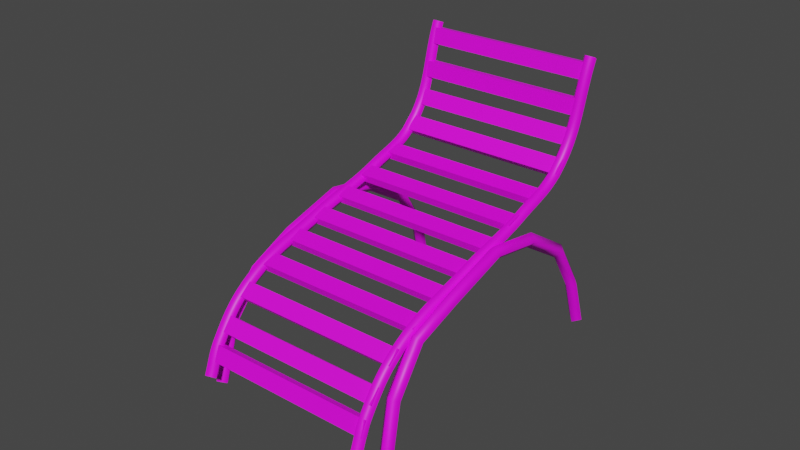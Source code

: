 # Source: lettino.blend  (saved by Blender 3.2.14; exported with 4.5.12 LTS)
import bpy
from mathutils import Matrix  # noqa: F401  (used for matrix-valued properties, if any)

bpy.ops.wm.read_factory_settings(use_empty=True)
scene = bpy.context.scene
scene.name = 'Scene'

# ---- collections
col_collection = bpy.data.collections.new('Collection'); scene.collection.children.link(col_collection)

# ---- images (referenced by path relative to the original .blend; pixels are not part of the script)
import os
ASSET_DIR = os.environ.get("B2B_ASSET_DIR", "")  # directory of the original .blend (textures are referenced by path, not embedded)
HERE = os.path.dirname(os.path.abspath(__file__))  # packed textures are extracted next to this script under _unpacked/

def load_image(name, relpath, width, height, colorspace="sRGB"):
    """Load a texture the original file referenced (path relative to the .blend, or extracted next to this script)."""
    p = next((c for c in (os.path.join(HERE, relpath), os.path.join(ASSET_DIR, relpath)) if relpath and os.path.exists(c)), "")
    if p:
        img = bpy.data.images.load(p, check_existing=True)
        img.name = name
    else:  # same state as the original file: an image datablock whose file is absent (Cycles renders it pink)
        img = bpy.data.images.new(name, width, height)
        img.source = "FILE"
        img.filepath = "//" + (relpath or name)
    img.colorspace_settings.name = colorspace
    return img
img_legno_jpg = load_image('legno.jpg', 'legno.jpg', 1024, 1024, 'sRGB')

# ---- materials (node trees are filled in below, after node groups)
mat_legno = bpy.data.materials.new('legno')
mat_legno.use_transparent_shadow = False
mat_material_001 = bpy.data.materials.new('Material.001')
mat_material_001.use_transparent_shadow = False

# ---- material node trees
mat_legno.use_nodes = True; mat_legno.node_tree.nodes.clear()
_N = mat_legno.node_tree.nodes; _L = mat_legno.node_tree.links
n0 = _N.new('ShaderNodeBsdfPrincipled'); n0.name = 'Principled BSDF'; n0.location = (10, 300)
n0.distribution = 'GGX'
n0.subsurface_method = 'RANDOM_WALK_SKIN'
n0.inputs[3].default_value = 1.45
n0.inputs[27].default_value = (0.0, 0.0, 0.0, 1.0)
n0.inputs[28].default_value = 1.0
n1 = _N.new('ShaderNodeOutputMaterial'); n1.name = 'Material Output'; n1.location = (300, 300)
n2 = _N.new('ShaderNodeTexImage'); n2.name = 'Image Texture'; n2.location = (-490, 105)
n2.image = img_legno_jpg
_L.new(n0.outputs[0], n1.inputs[0])
_L.new(n2.outputs[0], n0.inputs[0])
n1.is_active_output = True
mat_material_001.use_nodes = True; mat_material_001.node_tree.nodes.clear()
_N = mat_material_001.node_tree.nodes; _L = mat_material_001.node_tree.links
n0 = _N.new('ShaderNodeBsdfPrincipled'); n0.name = 'Principled BSDF'; n0.location = (10, 300)
n0.distribution = 'GGX'
n0.subsurface_method = 'RANDOM_WALK_SKIN'
n0.inputs[3].default_value = 1.45
n0.inputs[27].default_value = (0.0, 0.0, 0.0, 1.0)
n0.inputs[28].default_value = 1.0
n1 = _N.new('ShaderNodeOutputMaterial'); n1.name = 'Material Output'; n1.location = (300, 300)
n2 = _N.new('ShaderNodeTexImage'); n2.name = 'Image Texture'; n2.location = (-490, 105)
n2.image = img_legno_jpg
_L.new(n0.outputs[0], n1.inputs[0])
_L.new(n2.outputs[0], n0.inputs[0])
n1.is_active_output = True

# ---- world
world_world = bpy.data.worlds.new('World'); scene.world = world_world
world_world.use_nodes = True; world_world.node_tree.nodes.clear()
_N = world_world.node_tree.nodes; _L = world_world.node_tree.links
n0 = _N.new('ShaderNodeOutputWorld'); n0.name = 'World Output'; n0.location = (300, 300)
n1 = _N.new('ShaderNodeBackground'); n1.name = 'Background'; n1.location = (10, 300)
n1.inputs[0].default_value = (0.05088, 0.05088, 0.05088, 1.0)
_L.new(n1.outputs[0], n0.inputs[0])
n0.is_active_output = True
world_world.color = (0.05088, 0.05088, 0.05088)
world_world.use_sun_shadow = False
world_world.sun_shadow_jitter_overblur = 0.0

# ---- meshes
me_cube_001 = bpy.data.meshes.new('Cube.001')
me_cube_001.from_pydata([(-1.0, -1.0, -1.0), (-1.0, -1.0, 1.0), (-1.0, 1.0, -1.0), (-1.0, 1.0, 1.0), (1.0, -1.0, -1.0), (1.0, -1.0, 1.0), (1.0, 1.0, -1.0), (1.0, 1.0, 1.0)], [], [(0, 1, 3, 2), (2, 3, 7, 6), (6, 7, 5, 4), (4, 5, 1, 0), (2, 6, 4, 0), (7, 3, 1, 5)])
_uv = me_cube_001.uv_layers.new(name='UVMap')
_uv.uv.foreach_set('vector', [0.375, 0.0, 0.625, 0.0, 0.625, 0.25, 0.375, 0.25, 0.375, 0.25, 0.625, 0.25, 0.625, 0.5, 0.375, 0.5, 0.375, 0.5, 0.625, 0.5, 0.625, 0.75, 0.375, 0.75, 0.375, 0.75, 0.625, 0.75, 0.625, 1.0, 0.375, 1.0, 0.125, 0.5, 0.375, 0.5, 0.375, 0.75, 0.125, 0.75, 0.625, 0.5, 0.875, 0.5, 0.875, 0.75, 0.625, 0.75])
me_cube_001.materials.append(mat_legno)
me_cube_001.update()
me_cube_002 = bpy.data.meshes.new('Cube.002')
me_cube_002.from_pydata([(-1.0, -1.0, -1.0), (-1.0, -1.0, 1.0), (-1.0, 1.0, -1.0), (-1.0, 1.0, 1.0), (1.0, -1.0, -1.0), (1.0, -1.0, 1.0), (1.0, 1.0, -1.0), (1.0, 1.0, 1.0)], [], [(0, 1, 3, 2), (2, 3, 7, 6), (6, 7, 5, 4), (4, 5, 1, 0), (2, 6, 4, 0), (7, 3, 1, 5)])
_uv = me_cube_002.uv_layers.new(name='UVMap')
_uv.uv.foreach_set('vector', [0.375, 0.0, 0.625, 0.0, 0.625, 0.25, 0.375, 0.25, 0.375, 0.25, 0.625, 0.25, 0.625, 0.5, 0.375, 0.5, 0.375, 0.5, 0.625, 0.5, 0.625, 0.75, 0.375, 0.75, 0.375, 0.75, 0.625, 0.75, 0.625, 1.0, 0.375, 1.0, 0.125, 0.5, 0.375, 0.5, 0.375, 0.75, 0.125, 0.75, 0.625, 0.5, 0.875, 0.5, 0.875, 0.75, 0.625, 0.75])
me_cube_002.materials.append(mat_legno)
me_cube_002.update()
me_cube_003 = bpy.data.meshes.new('Cube.003')
me_cube_003.from_pydata([(-1.0, -1.0, -1.0), (-1.0, -1.0, 1.0), (-1.0, 1.0, -1.0), (-1.0, 1.0, 1.0), (1.0, -1.0, -1.0), (1.0, -1.0, 1.0), (1.0, 1.0, -1.0), (1.0, 1.0, 1.0)], [], [(0, 1, 3, 2), (2, 3, 7, 6), (6, 7, 5, 4), (4, 5, 1, 0), (2, 6, 4, 0), (7, 3, 1, 5)])
_uv = me_cube_003.uv_layers.new(name='UVMap')
_uv.uv.foreach_set('vector', [0.375, 0.0, 0.625, 0.0, 0.625, 0.25, 0.375, 0.25, 0.375, 0.25, 0.625, 0.25, 0.625, 0.5, 0.375, 0.5, 0.375, 0.5, 0.625, 0.5, 0.625, 0.75, 0.375, 0.75, 0.375, 0.75, 0.625, 0.75, 0.625, 1.0, 0.375, 1.0, 0.125, 0.5, 0.375, 0.5, 0.375, 0.75, 0.125, 0.75, 0.625, 0.5, 0.875, 0.5, 0.875, 0.75, 0.625, 0.75])
me_cube_003.materials.append(mat_legno)
me_cube_003.update()
me_cube_005 = bpy.data.meshes.new('Cube.005')
me_cube_005.from_pydata([(-1.0, -1.0, -1.0), (-1.0, -1.0, 1.0), (-1.0, 1.0, -1.0), (-1.0, 1.0, 1.0), (1.0, -1.0, -1.0), (1.0, -1.0, 1.0), (1.0, 1.0, -1.0), (1.0, 1.0, 1.0)], [], [(0, 1, 3, 2), (2, 3, 7, 6), (6, 7, 5, 4), (4, 5, 1, 0), (2, 6, 4, 0), (7, 3, 1, 5)])
_uv = me_cube_005.uv_layers.new(name='UVMap')
_uv.uv.foreach_set('vector', [0.375, 0.0, 0.625, 0.0, 0.625, 0.25, 0.375, 0.25, 0.375, 0.25, 0.625, 0.25, 0.625, 0.5, 0.375, 0.5, 0.375, 0.5, 0.625, 0.5, 0.625, 0.75, 0.375, 0.75, 0.375, 0.75, 0.625, 0.75, 0.625, 1.0, 0.375, 1.0, 0.125, 0.5, 0.375, 0.5, 0.375, 0.75, 0.125, 0.75, 0.625, 0.5, 0.875, 0.5, 0.875, 0.75, 0.625, 0.75])
me_cube_005.materials.append(mat_legno)
me_cube_005.update()
me_cube_006 = bpy.data.meshes.new('Cube.006')
me_cube_006.from_pydata([(-1.0, -1.0, -1.0), (-1.0, -1.0, 1.0), (-1.0, 1.0, -1.0), (-1.0, 1.0, 1.0), (1.0, -1.0, -1.0), (1.0, -1.0, 1.0), (1.0, 1.0, -1.0), (1.0, 1.0, 1.0)], [], [(0, 1, 3, 2), (2, 3, 7, 6), (6, 7, 5, 4), (4, 5, 1, 0), (2, 6, 4, 0), (7, 3, 1, 5)])
_uv = me_cube_006.uv_layers.new(name='UVMap')
_uv.uv.foreach_set('vector', [0.375, 0.0, 0.625, 0.0, 0.625, 0.25, 0.375, 0.25, 0.375, 0.25, 0.625, 0.25, 0.625, 0.5, 0.375, 0.5, 0.375, 0.5, 0.625, 0.5, 0.625, 0.75, 0.375, 0.75, 0.375, 0.75, 0.625, 0.75, 0.625, 1.0, 0.375, 1.0, 0.125, 0.5, 0.375, 0.5, 0.375, 0.75, 0.125, 0.75, 0.625, 0.5, 0.875, 0.5, 0.875, 0.75, 0.625, 0.75])
me_cube_006.materials.append(mat_legno)
me_cube_006.update()
me_cube_007 = bpy.data.meshes.new('Cube.007')
me_cube_007.from_pydata([(-1.0, -1.0, -1.0), (-1.0, -1.0, 1.0), (-1.0, 1.0, -1.0), (-1.0, 1.0, 1.0), (1.0, -1.0, -1.0), (1.0, -1.0, 1.0), (1.0, 1.0, -1.0), (1.0, 1.0, 1.0)], [], [(0, 1, 3, 2), (2, 3, 7, 6), (6, 7, 5, 4), (4, 5, 1, 0), (2, 6, 4, 0), (7, 3, 1, 5)])
_uv = me_cube_007.uv_layers.new(name='UVMap')
_uv.uv.foreach_set('vector', [0.375, 0.0, 0.625, 0.0, 0.625, 0.25, 0.375, 0.25, 0.375, 0.25, 0.625, 0.25, 0.625, 0.5, 0.375, 0.5, 0.375, 0.5, 0.625, 0.5, 0.625, 0.75, 0.375, 0.75, 0.375, 0.75, 0.625, 0.75, 0.625, 1.0, 0.375, 1.0, 0.125, 0.5, 0.375, 0.5, 0.375, 0.75, 0.125, 0.75, 0.625, 0.5, 0.875, 0.5, 0.875, 0.75, 0.625, 0.75])
me_cube_007.materials.append(mat_legno)
me_cube_007.update()
me_cube_008 = bpy.data.meshes.new('Cube.008')
me_cube_008.from_pydata([(-1.0, -1.0, -1.0), (-1.0, -1.0, 1.0), (-1.0, 1.0, -1.0), (-1.0, 1.0, 1.0), (1.0, -1.0, -1.0), (1.0, -1.0, 1.0), (1.0, 1.0, -1.0), (1.0, 1.0, 1.0)], [], [(0, 1, 3, 2), (2, 3, 7, 6), (6, 7, 5, 4), (4, 5, 1, 0), (2, 6, 4, 0), (7, 3, 1, 5)])
_uv = me_cube_008.uv_layers.new(name='UVMap')
_uv.uv.foreach_set('vector', [0.375, 0.0, 0.625, 0.0, 0.625, 0.25, 0.375, 0.25, 0.375, 0.25, 0.625, 0.25, 0.625, 0.5, 0.375, 0.5, 0.375, 0.5, 0.625, 0.5, 0.625, 0.75, 0.375, 0.75, 0.375, 0.75, 0.625, 0.75, 0.625, 1.0, 0.375, 1.0, 0.125, 0.5, 0.375, 0.5, 0.375, 0.75, 0.125, 0.75, 0.625, 0.5, 0.875, 0.5, 0.875, 0.75, 0.625, 0.75])
me_cube_008.materials.append(mat_legno)
me_cube_008.update()
me_cube_009 = bpy.data.meshes.new('Cube.009')
me_cube_009.from_pydata([(-1.0, -1.0, -1.0), (-1.0, -1.0, 1.0), (-1.0, 1.0, -1.0), (-1.0, 1.0, 1.0), (1.0, -1.0, -1.0), (1.0, -1.0, 1.0), (1.0, 1.0, -1.0), (1.0, 1.0, 1.0)], [], [(0, 1, 3, 2), (2, 3, 7, 6), (6, 7, 5, 4), (4, 5, 1, 0), (2, 6, 4, 0), (7, 3, 1, 5)])
_uv = me_cube_009.uv_layers.new(name='UVMap')
_uv.uv.foreach_set('vector', [0.375, 0.0, 0.625, 0.0, 0.625, 0.25, 0.375, 0.25, 0.375, 0.25, 0.625, 0.25, 0.625, 0.5, 0.375, 0.5, 0.375, 0.5, 0.625, 0.5, 0.625, 0.75, 0.375, 0.75, 0.375, 0.75, 0.625, 0.75, 0.625, 1.0, 0.375, 1.0, 0.125, 0.5, 0.375, 0.5, 0.375, 0.75, 0.125, 0.75, 0.625, 0.5, 0.875, 0.5, 0.875, 0.75, 0.625, 0.75])
me_cube_009.materials.append(mat_legno)
me_cube_009.update()
me_cube_010 = bpy.data.meshes.new('Cube.010')
me_cube_010.from_pydata([(-1.0, -1.0, -1.0), (-1.0, -1.0, 1.0), (-1.0, 1.0, -1.0), (-1.0, 1.0, 1.0), (1.0, -1.0, -1.0), (1.0, -1.0, 1.0), (1.0, 1.0, -1.0), (1.0, 1.0, 1.0)], [], [(0, 1, 3, 2), (2, 3, 7, 6), (6, 7, 5, 4), (4, 5, 1, 0), (2, 6, 4, 0), (7, 3, 1, 5)])
_uv = me_cube_010.uv_layers.new(name='UVMap')
_uv.uv.foreach_set('vector', [0.375, 0.0, 0.625, 0.0, 0.625, 0.25, 0.375, 0.25, 0.375, 0.25, 0.625, 0.25, 0.625, 0.5, 0.375, 0.5, 0.375, 0.5, 0.625, 0.5, 0.625, 0.75, 0.375, 0.75, 0.375, 0.75, 0.625, 0.75, 0.625, 1.0, 0.375, 1.0, 0.125, 0.5, 0.375, 0.5, 0.375, 0.75, 0.125, 0.75, 0.625, 0.5, 0.875, 0.5, 0.875, 0.75, 0.625, 0.75])
me_cube_010.materials.append(mat_material_001)
me_cube_010.update()
me_cube_011 = bpy.data.meshes.new('Cube.011')
me_cube_011.from_pydata([(-1.0, -1.0, -1.0), (-1.0, -1.0, 1.0), (-1.0, 1.0, -1.0), (-1.0, 1.0, 1.0), (1.0, -1.0, -1.0), (1.0, -1.0, 1.0), (1.0, 1.0, -1.0), (1.0, 1.0, 1.0)], [], [(0, 1, 3, 2), (2, 3, 7, 6), (6, 7, 5, 4), (4, 5, 1, 0), (2, 6, 4, 0), (7, 3, 1, 5)])
_uv = me_cube_011.uv_layers.new(name='UVMap')
_uv.uv.foreach_set('vector', [0.375, 0.0, 0.625, 0.0, 0.625, 0.25, 0.375, 0.25, 0.375, 0.25, 0.625, 0.25, 0.625, 0.5, 0.375, 0.5, 0.375, 0.5, 0.625, 0.5, 0.625, 0.75, 0.375, 0.75, 0.375, 0.75, 0.625, 0.75, 0.625, 1.0, 0.375, 1.0, 0.125, 0.5, 0.375, 0.5, 0.375, 0.75, 0.125, 0.75, 0.625, 0.5, 0.875, 0.5, 0.875, 0.75, 0.625, 0.75])
me_cube_011.materials.append(mat_legno)
me_cube_011.update()
me_cube_012 = bpy.data.meshes.new('Cube.012')
me_cube_012.from_pydata([(-1.0, -1.0, -1.0), (-1.0, -1.0, 1.0), (-1.0, 1.0, -1.0), (-1.0, 1.0, 1.0), (1.0, -1.0, -1.0), (1.0, -1.0, 1.0), (1.0, 1.0, -1.0), (1.0, 1.0, 1.0)], [], [(0, 1, 3, 2), (2, 3, 7, 6), (6, 7, 5, 4), (4, 5, 1, 0), (2, 6, 4, 0), (7, 3, 1, 5)])
_uv = me_cube_012.uv_layers.new(name='UVMap')
_uv.uv.foreach_set('vector', [0.375, 0.0, 0.625, 0.0, 0.625, 0.25, 0.375, 0.25, 0.375, 0.25, 0.625, 0.25, 0.625, 0.5, 0.375, 0.5, 0.375, 0.5, 0.625, 0.5, 0.625, 0.75, 0.375, 0.75, 0.375, 0.75, 0.625, 0.75, 0.625, 1.0, 0.375, 1.0, 0.125, 0.5, 0.375, 0.5, 0.375, 0.75, 0.125, 0.75, 0.625, 0.5, 0.875, 0.5, 0.875, 0.75, 0.625, 0.75])
me_cube_012.materials.append(mat_legno)
me_cube_012.update()
me_cube_013 = bpy.data.meshes.new('Cube.013')
me_cube_013.from_pydata([(-1.0, -1.0, -1.0), (-1.0, -1.0, 1.0), (-1.0, 1.0, -1.0), (-1.0, 1.0, 1.0), (1.0, -1.0, -1.0), (1.0, -1.0, 1.0), (1.0, 1.0, -1.0), (1.0, 1.0, 1.0)], [], [(0, 1, 3, 2), (2, 3, 7, 6), (6, 7, 5, 4), (4, 5, 1, 0), (2, 6, 4, 0), (7, 3, 1, 5)])
_uv = me_cube_013.uv_layers.new(name='UVMap')
_uv.uv.foreach_set('vector', [0.375, 0.0, 0.625, 0.0, 0.625, 0.25, 0.375, 0.25, 0.375, 0.25, 0.625, 0.25, 0.625, 0.5, 0.375, 0.5, 0.375, 0.5, 0.625, 0.5, 0.625, 0.75, 0.375, 0.75, 0.375, 0.75, 0.625, 0.75, 0.625, 1.0, 0.375, 1.0, 0.125, 0.5, 0.375, 0.5, 0.375, 0.75, 0.125, 0.75, 0.625, 0.5, 0.875, 0.5, 0.875, 0.75, 0.625, 0.75])
me_cube_013.materials.append(mat_legno)
me_cube_013.update()
me_cube_014 = bpy.data.meshes.new('Cube.014')
me_cube_014.from_pydata([(-1.0, -1.0, -1.0), (-1.0, -1.0, 1.0), (-1.0, 1.0, -1.0), (-1.0, 1.0, 1.0), (1.0, -1.0, -1.0), (1.0, -1.0, 1.0), (1.0, 1.0, -1.0), (1.0, 1.0, 1.0)], [], [(0, 1, 3, 2), (2, 3, 7, 6), (6, 7, 5, 4), (4, 5, 1, 0), (2, 6, 4, 0), (7, 3, 1, 5)])
_uv = me_cube_014.uv_layers.new(name='UVMap')
_uv.uv.foreach_set('vector', [0.375, 0.0, 0.625, 0.0, 0.625, 0.25, 0.375, 0.25, 0.375, 0.25, 0.625, 0.25, 0.625, 0.5, 0.375, 0.5, 0.375, 0.5, 0.625, 0.5, 0.625, 0.75, 0.375, 0.75, 0.375, 0.75, 0.625, 0.75, 0.625, 1.0, 0.375, 1.0, 0.125, 0.5, 0.375, 0.5, 0.375, 0.75, 0.125, 0.75, 0.625, 0.5, 0.875, 0.5, 0.875, 0.75, 0.625, 0.75])
me_cube_014.materials.append(mat_legno)
me_cube_014.update()

# ---- curves / text
cu_point_005 = bpy.data.curves.new('Point.005', 'CURVE')
cu_point_005.dimensions = '3D'
_sp = cu_point_005.splines.new('BEZIER'); _sp.bezier_points.add(6)
_sp.bezier_points.foreach_set('co', [0.0, 0.0, 6.095, -0.7219, 0.1359, 3.913, -2.16, 0.09406, 3.282, -4.017, 0.1058, 2.775, -5.99, 0.1286, 2.041, -6.877, 0.1331, 1.092, -7.19, 0.1287, 0.3958])
_sp.bezier_points.foreach_set('handle_left', [0.2818, -0.05305, 6.947, -0.1166, 0.1199, 4.577, -1.582, 0.1004, 3.487, -3.302, 0.09944, 3.006, -5.306, 0.1226, 2.497, -6.596, 0.1336, 1.514, -7.068, 0.1304, 0.6674])
_sp.bezier_points.foreach_set('handle_right', [-0.2818, 0.05305, 5.243, -1.135, 0.1468, 3.46, -2.868, 0.08633, 3.032, -4.799, 0.1128, 2.524, -6.412, 0.1323, 1.76, -7.042, 0.1327, 0.8436, -7.312, 0.127, 0.1241])
for _p, _l, _r in zip(_sp.bezier_points, ['AUTO', 'AUTO', 'AUTO', 'AUTO', 'AUTO', 'AUTO', 'AUTO'], ['AUTO', 'AUTO', 'AUTO', 'AUTO', 'AUTO', 'AUTO', 'AUTO']): _p.handle_left_type = _l; _p.handle_right_type = _r
_sp.order_u = 2
_sp.resolution_u = 64
_sp.use_endpoint_u = True
_sp = cu_point_005.splines.new('BEZIER'); _sp.bezier_points.add(6)
_sp.bezier_points.foreach_set('co', [0.0, -3.885, 6.095, -0.7219, -3.749, 3.913, -2.16, -3.791, 3.282, -4.017, -3.779, 2.775, -5.99, -3.757, 2.041, -6.877, -3.752, 1.092, -7.19, -3.757, 0.3958])
_sp.bezier_points.foreach_set('handle_left', [0.2818, -3.938, 6.947, -0.1166, -3.765, 4.577, -1.582, -3.785, 3.487, -3.302, -3.786, 3.006, -5.306, -3.763, 2.497, -6.596, -3.752, 1.514, -7.068, -3.755, 0.6674])
_sp.bezier_points.foreach_set('handle_right', [-0.2818, -3.832, 5.243, -1.135, -3.738, 3.46, -2.868, -3.799, 3.032, -4.799, -3.772, 2.524, -6.412, -3.753, 1.76, -7.042, -3.752, 0.8436, -7.312, -3.758, 0.1241])
for _p, _l, _r in zip(_sp.bezier_points, ['AUTO', 'AUTO', 'AUTO', 'AUTO', 'AUTO', 'AUTO', 'AUTO'], ['AUTO', 'AUTO', 'AUTO', 'AUTO', 'AUTO', 'AUTO', 'AUTO']): _p.handle_left_type = _l; _p.handle_right_type = _r
_sp.order_u = 2
_sp.resolution_u = 64
_sp.use_endpoint_u = True
cu_point_005.materials.append(mat_legno)
cu_point_005.use_path = True
cu_point_005.bevel_resolution = 0
cu_point_005.bevel_depth = 0.16
cu_point_005.resolution_u = 64
cu_point_005.fill_mode = 'FULL'
cu_point_007 = bpy.data.curves.new('Point.007', 'CURVE')
cu_point_007.dimensions = '3D'
_sp = cu_point_007.splines.new('BEZIER'); _sp.bezier_points.add(8)
_sp.bezier_points.foreach_set('co', [-0.006354, 0.3622, -0.0295, -0.2899, 0.3218, 1.059, -0.9433, 0.2974, 2.082, -2.058, 0.2491, 2.777, -3.299, 0.2427, 2.987, -4.685, 0.2532, 2.58, -5.655, 0.2724, 2.117, -6.382, 0.2929, 1.251, -6.742, 0.3315, -0.04743])
_sp.bezier_points.foreach_set('handle_left', [0.08816, 0.3757, -0.3924, -0.1954, 0.3353, 0.6963, -0.7255, 0.3056, 1.741, -1.686, 0.2652, 2.546, -2.886, 0.2448, 2.917, -4.223, 0.2497, 2.715, -5.332, 0.266, 2.271, -6.14, 0.286, 1.54, -6.622, 0.3186, 0.3855])
_sp.bezier_points.foreach_set('handle_right', [-0.1009, 0.3488, 0.3334, -0.5077, 0.3137, 1.4, -1.315, 0.2813, 2.314, -2.472, 0.247, 2.847, -3.761, 0.2462, 2.851, -5.008, 0.2596, 2.425, -5.897, 0.2792, 1.829, -6.502, 0.3058, 0.8184, -6.862, 0.3444, -0.4803])
for _p, _l, _r in zip(_sp.bezier_points, ['VECTOR', 'VECTOR', 'VECTOR', 'VECTOR', 'VECTOR', 'VECTOR', 'VECTOR', 'VECTOR', 'VECTOR'], ['VECTOR', 'VECTOR', 'VECTOR', 'VECTOR', 'VECTOR', 'VECTOR', 'VECTOR', 'VECTOR', 'VECTOR']): _p.handle_left_type = _l; _p.handle_right_type = _r
_sp.order_u = 2
_sp.resolution_u = 64
_sp.use_endpoint_u = True
_sp = cu_point_007.splines.new('BEZIER'); _sp.bezier_points.add(8)
_sp.bezier_points.foreach_set('co', [-0.006354, -4.05, -0.0295, -0.3429, -4.034, 1.051, -0.9059, -3.989, 2.037, -2.071, -3.977, 2.777, -3.3, -3.964, 2.979, -4.763, -3.986, 2.555, -5.7, -3.954, 2.179, -6.382, -3.973, 1.251, -6.668, -4.008, -0.04743])
_sp.bezier_points.foreach_set('handle_left', [0.1058, -4.056, -0.3896, -0.2307, -4.04, 0.6906, -0.7183, -4.004, 1.708, -1.683, -3.981, 2.53, -2.891, -3.968, 2.912, -4.275, -3.978, 2.697, -5.387, -3.964, 2.304, -6.155, -3.966, 1.56, -6.573, -3.996, 0.3855])
_sp.bezier_points.foreach_set('handle_right', [-0.1185, -4.045, 0.3306, -0.5306, -4.019, 1.38, -1.294, -3.985, 2.284, -2.481, -3.973, 2.844, -3.788, -3.971, 2.838, -5.075, -3.975, 2.43, -5.927, -3.96, 1.87, -6.478, -3.984, 0.8184, -6.764, -4.019, -0.4803])
for _p, _l, _r in zip(_sp.bezier_points, ['VECTOR', 'VECTOR', 'VECTOR', 'VECTOR', 'VECTOR', 'VECTOR', 'VECTOR', 'VECTOR', 'VECTOR'], ['VECTOR', 'VECTOR', 'VECTOR', 'VECTOR', 'VECTOR', 'VECTOR', 'VECTOR', 'VECTOR', 'VECTOR']): _p.handle_left_type = _l; _p.handle_right_type = _r
_sp.order_u = 2
_sp.resolution_u = 64
_sp.use_endpoint_u = True
cu_point_007.materials.append(mat_legno)
cu_point_007.use_path = True
cu_point_007.bevel_resolution = 0
cu_point_007.bevel_depth = 0.16
cu_point_007.resolution_u = 64
cu_point_007.fill_mode = 'FULL'

# ---- objects
ob_point_005 = bpy.data.objects.new('Point.005', cu_point_005)
ob_point_007 = bpy.data.objects.new('Point.007', cu_point_007)
ob_cube = bpy.data.objects.new('Cube', me_cube_001)
ob_cube_001 = bpy.data.objects.new('Cube.001', me_cube_002)
ob_cube_002 = bpy.data.objects.new('Cube.002', me_cube_003)
ob_cube_004 = bpy.data.objects.new('Cube.004', me_cube_005)
ob_cube_005 = bpy.data.objects.new('Cube.005', me_cube_006)
ob_cube_006 = bpy.data.objects.new('Cube.006', me_cube_007)
ob_cube_007 = bpy.data.objects.new('Cube.007', me_cube_008)
ob_cube_008 = bpy.data.objects.new('Cube.008', me_cube_009)
ob_cube_009 = bpy.data.objects.new('Cube.009', me_cube_010)
ob_cube_010 = bpy.data.objects.new('Cube.010', me_cube_011)
ob_cube_011 = bpy.data.objects.new('Cube.011', me_cube_012)
ob_cube_012 = bpy.data.objects.new('Cube.012', me_cube_013)
ob_cube_013 = bpy.data.objects.new('Cube.013', me_cube_014)

# ---- transforms, parenting, visibility, modifiers, constraints
ob_point_005.location = (-0.8016, 1.273, 0.01755)
ob_point_005.rotation_euler = (0.0, -0.0, 1.579)
ob_point_005.scale = (0.4109, 0.4109, 0.4109)
ob_point_007.location = (-0.8016, 1.273, 0.01755)
ob_point_007.rotation_euler = (0.0, -0.0, 1.579)
ob_point_007.scale = (0.4109, 0.4109, 0.4109)
ob_cube.location = (-0.0199, 1.243, 2.403)
ob_cube.rotation_euler = (2.665e-09, 0.1976, 1.579)
ob_cube.scale = (0.037, 0.797, 0.07374)
ob_cube_001.location = (-0.01939, 1.18, 2.099)
ob_cube_001.rotation_euler = (1.123e-09, 0.1289, 1.579)
ob_cube_001.scale = (0.037, 0.797, 0.07374)
ob_cube_002.location = (-0.0189, 1.12, 1.833)
ob_cube_002.rotation_euler = (-0.001005, 0.4094, 1.581)
ob_cube_002.scale = (0.037, 0.797, 0.07374)
ob_cube_004.location = (-0.05436, 0.9622, 1.606)
ob_cube_004.rotation_euler = (5.863e-08, 0.8007, 1.579)
ob_cube_004.scale = (0.038, 0.8346, 0.07573)
ob_cube_005.location = (-0.01512, 0.6509, 1.44)
ob_cube_005.rotation_euler = (-6.247e-07, -1.848, 1.579)
ob_cube_005.scale = (0.037, 0.797, 0.07374)
ob_cube_006.location = (-0.01214, 0.2815, 1.347)
ob_cube_006.rotation_euler = (3.791e-07, -4.977, 1.579)
ob_cube_006.scale = (0.037, 0.797, 0.07374)
ob_cube_007.location = (-0.009612, -0.0311, 1.253)
ob_cube_007.rotation_euler = (3.221e-07, 1.272, 1.579)
ob_cube_007.scale = (0.037, 0.797, 0.07374)
ob_cube_008.location = (-0.007076, -0.3453, 1.167)
ob_cube_008.rotation_euler = (2.637e-07, 1.226, 1.579)
ob_cube_008.scale = (0.037, 0.797, 0.07374)
ob_cube_009.location = (-0.0197, -0.6516, 1.075)
ob_cube_009.rotation_euler = (2.631e-07, 1.226, 1.579)
ob_cube_009.scale = (0.037, 0.797, 0.07374)
ob_cube_010.location = (-0.002067, -0.9657, 0.9699)
ob_cube_010.rotation_euler = (2.771e-07, 1.238, 1.579)
ob_cube_010.scale = (0.037, 0.797, 0.07374)
ob_cube_011.location = (0.0002021, -1.247, 0.8136)
ob_cube_011.rotation_euler = (7.581e-08, 0.8772, 1.579)
ob_cube_011.scale = (0.037, 0.797, 0.07374)
ob_cube_012.location = (0.001961, -1.465, 0.5879)
ob_cube_012.rotation_euler = (3.997e-08, 0.6908, 1.579)
ob_cube_012.scale = (0.037, 0.797, 0.07374)
ob_cube_013.location = (0.003019, -1.596, 0.3763)
ob_cube_013.rotation_euler = (1.01e-08, 0.3761, 1.579)
ob_cube_013.scale = (0.037, 0.797, 0.07374)

# ---- collection membership
col_collection.objects.link(ob_point_005)
col_collection.objects.link(ob_point_007)
col_collection.objects.link(ob_cube)
col_collection.objects.link(ob_cube_001)
col_collection.objects.link(ob_cube_002)
col_collection.objects.link(ob_cube_004)
col_collection.objects.link(ob_cube_005)
col_collection.objects.link(ob_cube_006)
col_collection.objects.link(ob_cube_007)
col_collection.objects.link(ob_cube_008)
col_collection.objects.link(ob_cube_009)
col_collection.objects.link(ob_cube_010)
col_collection.objects.link(ob_cube_011)
col_collection.objects.link(ob_cube_012)
col_collection.objects.link(ob_cube_013)

# ---- scene / render settings (as saved in the file)
scene.frame_start = 1; scene.frame_end = 250; scene.frame_set(1)
scene.render.engine = 'BLENDER_EEVEE_NEXT'
scene.cycles.sampling_pattern = 'TABULATED_SOBOL'
scene.cycles.use_light_tree = False
scene.view_settings.view_transform = 'Filmic'
bpy.context.view_layer.update()

# ---- added for rendering (the .blend has no active camera and no usable light): camera, sun
cam_auto = bpy.data.cameras.new('AutoCamera')
cam_auto.lens = 50.0
cam_auto.sensor_width = 36.0
cam_auto.clip_end = 1000.0
ob_auto_camera = bpy.data.objects.new('AutoCamera', cam_auto)
scene.collection.objects.link(ob_auto_camera)
ob_auto_camera.location = (5.25783, -6.54648, 5.49244)
ob_auto_camera.rotation_euler = (1.09748, -7.21219e-08, 0.694738)
scene.camera = ob_auto_camera
light_auto_sun = bpy.data.lights.new('AutoSun', 'SUN')
light_auto_sun.energy = 3.0
light_auto_sun.angle = 0.0523599
ob_auto_sun = bpy.data.objects.new('AutoSun', light_auto_sun)
scene.collection.objects.link(ob_auto_sun)
ob_auto_sun.rotation_euler = (0.872665, 0.174533, 0.523599)
bpy.context.view_layer.update()

